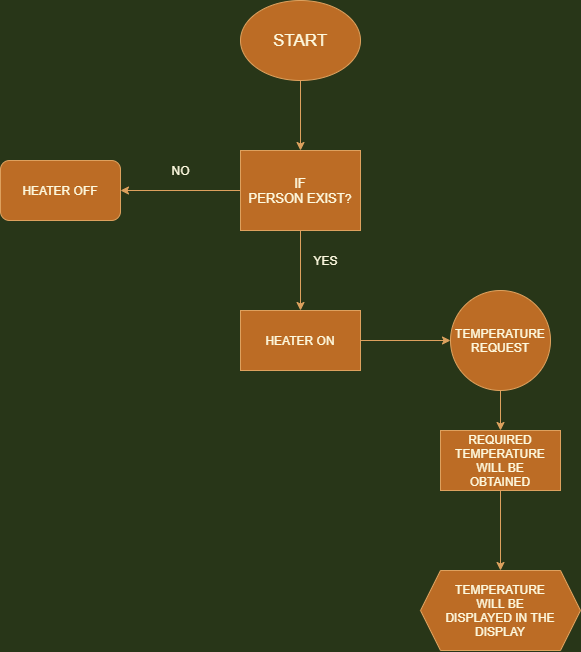

The diagram above was exported from draw.io. Its source (the exported page's mxGraphModel, read from the mxfile embedded in the PNG):
<mxGraphModel dx="1730" dy="965" grid="1" gridSize="10" guides="1" tooltips="1" connect="1" arrows="1" fold="1" page="1" pageScale="1" pageWidth="850" pageHeight="1100" background="#283618" math="0" shadow="0">
  <root>
    <mxCell id="0" />
    <mxCell id="1" parent="0" />
    <mxCell id="ZEhRI4wtvpHlXkt1Bzv8-13" value="" style="edgeStyle=orthogonalEdgeStyle;rounded=0;orthogonalLoop=1;jettySize=auto;html=1;labelBackgroundColor=#283618;strokeColor=#DDA15E;fontColor=#FEFAE0;" edge="1" parent="1" source="ZEhRI4wtvpHlXkt1Bzv8-1" target="ZEhRI4wtvpHlXkt1Bzv8-2">
      <mxGeometry relative="1" as="geometry" />
    </mxCell>
    <mxCell id="ZEhRI4wtvpHlXkt1Bzv8-1" value="&lt;font style=&quot;font-size: 17px&quot;&gt;START&lt;/font&gt;" style="ellipse;whiteSpace=wrap;html=1;fillColor=#BC6C25;strokeColor=#DDA15E;fontColor=#FEFAE0;" vertex="1" parent="1">
      <mxGeometry x="320" y="50" width="120" height="80" as="geometry" />
    </mxCell>
    <mxCell id="ZEhRI4wtvpHlXkt1Bzv8-8" style="edgeStyle=orthogonalEdgeStyle;rounded=0;orthogonalLoop=1;jettySize=auto;html=1;entryX=1;entryY=0.5;entryDx=0;entryDy=0;labelBackgroundColor=#283618;strokeColor=#DDA15E;fontColor=#FEFAE0;" edge="1" parent="1" source="ZEhRI4wtvpHlXkt1Bzv8-2" target="ZEhRI4wtvpHlXkt1Bzv8-3">
      <mxGeometry relative="1" as="geometry" />
    </mxCell>
    <mxCell id="ZEhRI4wtvpHlXkt1Bzv8-9" style="edgeStyle=orthogonalEdgeStyle;rounded=0;orthogonalLoop=1;jettySize=auto;html=1;entryX=0.5;entryY=0;entryDx=0;entryDy=0;labelBackgroundColor=#283618;strokeColor=#DDA15E;fontColor=#FEFAE0;" edge="1" parent="1" source="ZEhRI4wtvpHlXkt1Bzv8-2" target="ZEhRI4wtvpHlXkt1Bzv8-4">
      <mxGeometry relative="1" as="geometry" />
    </mxCell>
    <mxCell id="ZEhRI4wtvpHlXkt1Bzv8-2" value="&lt;font style=&quot;font-size: 13px&quot;&gt;IF&lt;br&gt;PERSON EXIST&lt;/font&gt;?" style="shape=parallelogram;perimeter=parallelogramPerimeter;whiteSpace=wrap;html=1;fixedSize=1;size=-10;fillColor=#BC6C25;strokeColor=#DDA15E;fontColor=#FEFAE0;" vertex="1" parent="1">
      <mxGeometry x="320" y="200" width="120" height="80" as="geometry" />
    </mxCell>
    <mxCell id="ZEhRI4wtvpHlXkt1Bzv8-3" value="HEATER OFF" style="rounded=1;whiteSpace=wrap;html=1;fillColor=#BC6C25;strokeColor=#DDA15E;fontColor=#FEFAE0;" vertex="1" parent="1">
      <mxGeometry x="80" y="210" width="120" height="60" as="geometry" />
    </mxCell>
    <mxCell id="ZEhRI4wtvpHlXkt1Bzv8-10" value="" style="edgeStyle=orthogonalEdgeStyle;rounded=0;orthogonalLoop=1;jettySize=auto;html=1;labelBackgroundColor=#283618;strokeColor=#DDA15E;fontColor=#FEFAE0;" edge="1" parent="1" source="ZEhRI4wtvpHlXkt1Bzv8-4" target="ZEhRI4wtvpHlXkt1Bzv8-5">
      <mxGeometry relative="1" as="geometry" />
    </mxCell>
    <mxCell id="ZEhRI4wtvpHlXkt1Bzv8-4" value="HEATER ON" style="rounded=0;whiteSpace=wrap;html=1;fillColor=#BC6C25;strokeColor=#DDA15E;fontColor=#FEFAE0;" vertex="1" parent="1">
      <mxGeometry x="320" y="360" width="120" height="60" as="geometry" />
    </mxCell>
    <mxCell id="ZEhRI4wtvpHlXkt1Bzv8-11" value="" style="edgeStyle=orthogonalEdgeStyle;rounded=0;orthogonalLoop=1;jettySize=auto;html=1;labelBackgroundColor=#283618;strokeColor=#DDA15E;fontColor=#FEFAE0;" edge="1" parent="1" source="ZEhRI4wtvpHlXkt1Bzv8-5" target="ZEhRI4wtvpHlXkt1Bzv8-6">
      <mxGeometry relative="1" as="geometry" />
    </mxCell>
    <mxCell id="ZEhRI4wtvpHlXkt1Bzv8-5" value="TEMPERATURE&lt;br&gt;REQUEST" style="ellipse;whiteSpace=wrap;html=1;aspect=fixed;fillColor=#BC6C25;strokeColor=#DDA15E;fontColor=#FEFAE0;" vertex="1" parent="1">
      <mxGeometry x="530" y="340" width="100" height="100" as="geometry" />
    </mxCell>
    <mxCell id="ZEhRI4wtvpHlXkt1Bzv8-12" value="" style="edgeStyle=orthogonalEdgeStyle;rounded=0;orthogonalLoop=1;jettySize=auto;html=1;labelBackgroundColor=#283618;strokeColor=#DDA15E;fontColor=#FEFAE0;" edge="1" parent="1" source="ZEhRI4wtvpHlXkt1Bzv8-6" target="ZEhRI4wtvpHlXkt1Bzv8-7">
      <mxGeometry relative="1" as="geometry" />
    </mxCell>
    <mxCell id="ZEhRI4wtvpHlXkt1Bzv8-6" value="REQUIRED&lt;br&gt;TEMPERATURE&lt;br&gt;WILL BE&lt;br&gt;OBTAINED" style="rounded=0;whiteSpace=wrap;html=1;fillColor=#BC6C25;strokeColor=#DDA15E;fontColor=#FEFAE0;" vertex="1" parent="1">
      <mxGeometry x="520" y="480" width="120" height="60" as="geometry" />
    </mxCell>
    <mxCell id="ZEhRI4wtvpHlXkt1Bzv8-7" value="TEMPERATURE&lt;br&gt;&amp;nbsp;WILL BE&amp;nbsp;&lt;br&gt;DISPLAYED IN THE&lt;br&gt;DISPLAY" style="shape=hexagon;perimeter=hexagonPerimeter2;whiteSpace=wrap;html=1;fixedSize=1;fillColor=#BC6C25;strokeColor=#DDA15E;fontColor=#FEFAE0;" vertex="1" parent="1">
      <mxGeometry x="500" y="620" width="160" height="80" as="geometry" />
    </mxCell>
    <mxCell id="ZEhRI4wtvpHlXkt1Bzv8-14" value="NO" style="text;html=1;align=center;verticalAlign=middle;resizable=0;points=[];autosize=1;strokeColor=none;fillColor=none;fontColor=#FEFAE0;" vertex="1" parent="1">
      <mxGeometry x="245" y="210" width="30" height="20" as="geometry" />
    </mxCell>
    <mxCell id="ZEhRI4wtvpHlXkt1Bzv8-15" value="YES" style="text;html=1;align=center;verticalAlign=middle;resizable=0;points=[];autosize=1;strokeColor=none;fillColor=none;fontColor=#FEFAE0;" vertex="1" parent="1">
      <mxGeometry x="385" y="300" width="40" height="20" as="geometry" />
    </mxCell>
  </root>
</mxGraphModel>